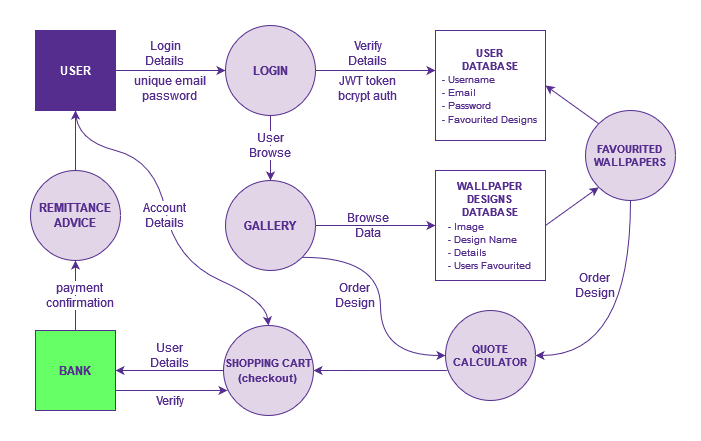

The diagram above was exported from draw.io. Its source (the exported page's mxGraphModel, read from the mxfile embedded in the PNG):
<mxGraphModel dx="954" dy="516" grid="1" gridSize="10" guides="1" tooltips="1" connect="1" arrows="1" fold="1" page="1" pageScale="1" pageWidth="850" pageHeight="1100" background="#ffffff" math="0" shadow="0">
  <root>
    <mxCell id="0" />
    <mxCell id="1" parent="0" />
    <mxCell id="7Lw2cu2WwbEBuY72AFQ7-1" value="&lt;b&gt;USER&lt;/b&gt;" style="whiteSpace=wrap;html=1;aspect=fixed;fillColor=#542D8E;fontColor=#ffffff;strokeColor=#542D8E;" vertex="1" parent="1">
      <mxGeometry x="170" y="50" width="80" height="80" as="geometry" />
    </mxCell>
    <mxCell id="7Lw2cu2WwbEBuY72AFQ7-16" style="edgeStyle=orthogonalEdgeStyle;rounded=0;orthogonalLoop=1;jettySize=auto;html=1;exitX=0.5;exitY=1;exitDx=0;exitDy=0;entryX=0.5;entryY=0;entryDx=0;entryDy=0;strokeColor=#542D8E;" edge="1" parent="1" source="7Lw2cu2WwbEBuY72AFQ7-17" target="7Lw2cu2WwbEBuY72AFQ7-11">
      <mxGeometry relative="1" as="geometry">
        <Array as="points">
          <mxPoint x="405" y="130" />
          <mxPoint x="405" y="130" />
        </Array>
      </mxGeometry>
    </mxCell>
    <mxCell id="7Lw2cu2WwbEBuY72AFQ7-3" value="&lt;b&gt;&lt;font color=&quot;#542d8e&quot;&gt;LOGIN&lt;/font&gt;&lt;/b&gt;" style="ellipse;whiteSpace=wrap;html=1;aspect=fixed;fillColor=#e1d5e7;strokeColor=#542D8E;strokeWidth=1;" vertex="1" parent="1">
      <mxGeometry x="360" y="45" width="90" height="90" as="geometry" />
    </mxCell>
    <mxCell id="7Lw2cu2WwbEBuY72AFQ7-4" value="" style="endArrow=classic;html=1;rounded=0;exitX=1;exitY=0.5;exitDx=0;exitDy=0;entryX=0;entryY=0.5;entryDx=0;entryDy=0;strokeColor=#542D8E;" edge="1" parent="1" source="7Lw2cu2WwbEBuY72AFQ7-1" target="7Lw2cu2WwbEBuY72AFQ7-3">
      <mxGeometry width="50" height="50" relative="1" as="geometry">
        <mxPoint x="400" y="270" as="sourcePoint" />
        <mxPoint x="450" y="220" as="targetPoint" />
      </mxGeometry>
    </mxCell>
    <mxCell id="7Lw2cu2WwbEBuY72AFQ7-5" value="&lt;font color=&quot;#542d8e&quot;&gt;Login Details&lt;br&gt;&lt;/font&gt;" style="text;html=1;strokeColor=none;fillColor=none;align=center;verticalAlign=middle;whiteSpace=wrap;rounded=0;" vertex="1" parent="1">
      <mxGeometry x="270" y="58" width="60" height="30" as="geometry" />
    </mxCell>
    <mxCell id="7Lw2cu2WwbEBuY72AFQ7-6" value="&lt;div&gt;&lt;font color=&quot;#542d8e&quot;&gt;unique email&lt;/font&gt;&lt;/div&gt;&lt;div&gt;&lt;font color=&quot;#542d8e&quot;&gt;password&lt;br&gt;&lt;/font&gt;&lt;/div&gt;" style="text;html=1;strokeColor=none;fillColor=none;align=center;verticalAlign=middle;whiteSpace=wrap;rounded=0;" vertex="1" parent="1">
      <mxGeometry x="250" y="93" width="110" height="30" as="geometry" />
    </mxCell>
    <mxCell id="7Lw2cu2WwbEBuY72AFQ7-7" value="" style="endArrow=classic;html=1;rounded=0;exitX=1;exitY=0.5;exitDx=0;exitDy=0;strokeColor=#542D8E;" edge="1" parent="1" source="7Lw2cu2WwbEBuY72AFQ7-3">
      <mxGeometry width="50" height="50" relative="1" as="geometry">
        <mxPoint x="400" y="270" as="sourcePoint" />
        <mxPoint x="570" y="90" as="targetPoint" />
      </mxGeometry>
    </mxCell>
    <mxCell id="7Lw2cu2WwbEBuY72AFQ7-8" value="&lt;div style=&quot;font-size: 11px;&quot;&gt;&lt;font style=&quot;font-size: 11px;&quot; color=&quot;#542d8e&quot;&gt;&lt;b&gt;USER&lt;/b&gt;&lt;/font&gt;&lt;/div&gt;&lt;div style=&quot;font-size: 11px;&quot;&gt;&lt;font style=&quot;font-size: 11px;&quot; color=&quot;#542d8e&quot;&gt;&lt;b&gt;DATABASE&lt;/b&gt;&lt;/font&gt;&lt;/div&gt;&lt;div style=&quot;font-size: 11px;&quot; align=&quot;left&quot;&gt;&lt;font style=&quot;font-size: 10px;&quot; color=&quot;#542d8e&quot;&gt;- Username&lt;/font&gt;&lt;/div&gt;&lt;div style=&quot;font-size: 11px;&quot; align=&quot;left&quot;&gt;&lt;font style=&quot;font-size: 10px;&quot; color=&quot;#542d8e&quot;&gt;- Email&lt;/font&gt;&lt;/div&gt;&lt;div style=&quot;font-size: 11px;&quot; align=&quot;left&quot;&gt;&lt;font style=&quot;font-size: 10px;&quot; color=&quot;#542d8e&quot;&gt;- Password&lt;br&gt;&lt;/font&gt;&lt;/div&gt;&lt;div style=&quot;font-size: 11px;&quot; align=&quot;left&quot;&gt;&lt;font style=&quot;font-size: 10px;&quot; color=&quot;#542d8e&quot;&gt;- Favourited Designs&lt;br&gt;&lt;/font&gt;&lt;/div&gt;" style="whiteSpace=wrap;html=1;aspect=fixed;fillColor=#FFFFFF;fontColor=#ffffff;strokeColor=#542D8E;" vertex="1" parent="1">
      <mxGeometry x="570" y="50" width="110" height="110" as="geometry" />
    </mxCell>
    <mxCell id="7Lw2cu2WwbEBuY72AFQ7-9" value="&lt;font color=&quot;#542d8e&quot;&gt;Verify Details&lt;br&gt;&lt;/font&gt;" style="text;html=1;strokeColor=none;fillColor=none;align=center;verticalAlign=middle;whiteSpace=wrap;rounded=0;" vertex="1" parent="1">
      <mxGeometry x="473" y="58" width="60" height="30" as="geometry" />
    </mxCell>
    <mxCell id="7Lw2cu2WwbEBuY72AFQ7-10" value="&lt;div&gt;&lt;font color=&quot;#542d8e&quot;&gt;JWT token&lt;/font&gt;&lt;/div&gt;&lt;div&gt;&lt;font color=&quot;#542d8e&quot;&gt;bcrypt auth&lt;br&gt;&lt;/font&gt;&lt;/div&gt;" style="text;html=1;strokeColor=none;fillColor=none;align=center;verticalAlign=middle;whiteSpace=wrap;rounded=0;" vertex="1" parent="1">
      <mxGeometry x="448" y="93" width="110" height="30" as="geometry" />
    </mxCell>
    <mxCell id="7Lw2cu2WwbEBuY72AFQ7-34" style="edgeStyle=orthogonalEdgeStyle;orthogonalLoop=1;jettySize=auto;html=1;exitX=1;exitY=1;exitDx=0;exitDy=0;entryX=0;entryY=0.5;entryDx=0;entryDy=0;strokeColor=#542D8E;curved=1;" edge="1" parent="1" source="7Lw2cu2WwbEBuY72AFQ7-11" target="7Lw2cu2WwbEBuY72AFQ7-33">
      <mxGeometry relative="1" as="geometry" />
    </mxCell>
    <mxCell id="7Lw2cu2WwbEBuY72AFQ7-11" value="&lt;font color=&quot;#542d8e&quot;&gt;&lt;b&gt;GALLERY&lt;/b&gt;&lt;/font&gt;" style="ellipse;whiteSpace=wrap;html=1;aspect=fixed;fillColor=#e1d5e7;strokeColor=#542D8E;strokeWidth=1;" vertex="1" parent="1">
      <mxGeometry x="360" y="200" width="90" height="90" as="geometry" />
    </mxCell>
    <mxCell id="7Lw2cu2WwbEBuY72AFQ7-12" value="" style="endArrow=classic;html=1;rounded=0;exitX=1;exitY=0.5;exitDx=0;exitDy=0;strokeColor=#542D8E;entryX=0;entryY=0.5;entryDx=0;entryDy=0;" edge="1" parent="1" source="7Lw2cu2WwbEBuY72AFQ7-11" target="7Lw2cu2WwbEBuY72AFQ7-13">
      <mxGeometry width="50" height="50" relative="1" as="geometry">
        <mxPoint x="460" y="110" as="sourcePoint" />
        <mxPoint x="570" y="215" as="targetPoint" />
      </mxGeometry>
    </mxCell>
    <mxCell id="7Lw2cu2WwbEBuY72AFQ7-13" value="&lt;div style=&quot;font-size: 11px;&quot;&gt;&lt;font style=&quot;font-size: 11px;&quot; color=&quot;#542d8e&quot;&gt;&lt;b&gt;WALLPAPER&lt;/b&gt;&lt;/font&gt;&lt;/div&gt;&lt;div style=&quot;font-size: 11px;&quot;&gt;&lt;font style=&quot;font-size: 11px;&quot; color=&quot;#542d8e&quot;&gt;&lt;b&gt;DESIGNS&lt;/b&gt;&lt;/font&gt;&lt;/div&gt;&lt;div style=&quot;font-size: 11px;&quot;&gt;&lt;font style=&quot;font-size: 11px;&quot; color=&quot;#542d8e&quot;&gt;&lt;b&gt;DATABASE&lt;/b&gt;&lt;/font&gt;&lt;/div&gt;&lt;div style=&quot;font-size: 11px;&quot;&gt;&lt;div style=&quot;font-size: 11px;&quot; align=&quot;left&quot;&gt;&lt;font style=&quot;font-size: 10px;&quot; color=&quot;#542d8e&quot;&gt;- Image&lt;/font&gt;&lt;/div&gt;&lt;div style=&quot;font-size: 11px;&quot; align=&quot;left&quot;&gt;&lt;font style=&quot;font-size: 10px;&quot; color=&quot;#542d8e&quot;&gt;- Design Name&lt;/font&gt;&lt;/div&gt;&lt;div style=&quot;font-size: 11px;&quot; align=&quot;left&quot;&gt;&lt;font style=&quot;font-size: 10px;&quot; color=&quot;#542d8e&quot;&gt;- Details&lt;br&gt;&lt;/font&gt;&lt;/div&gt;&lt;div style=&quot;font-size: 11px;&quot; align=&quot;left&quot;&gt;&lt;font style=&quot;font-size: 10px;&quot; color=&quot;#542d8e&quot;&gt;- Users Favourited&lt;br&gt;&lt;/font&gt;&lt;/div&gt;&lt;/div&gt;" style="whiteSpace=wrap;html=1;aspect=fixed;fillColor=#FFFFFF;fontColor=#ffffff;strokeColor=#542D8E;" vertex="1" parent="1">
      <mxGeometry x="570" y="190" width="110" height="110" as="geometry" />
    </mxCell>
    <mxCell id="7Lw2cu2WwbEBuY72AFQ7-35" style="edgeStyle=orthogonalEdgeStyle;orthogonalLoop=1;jettySize=auto;html=1;exitX=0.5;exitY=1;exitDx=0;exitDy=0;entryX=1;entryY=0.5;entryDx=0;entryDy=0;strokeColor=#542D8E;curved=1;" edge="1" parent="1" source="7Lw2cu2WwbEBuY72AFQ7-15" target="7Lw2cu2WwbEBuY72AFQ7-33">
      <mxGeometry relative="1" as="geometry" />
    </mxCell>
    <mxCell id="7Lw2cu2WwbEBuY72AFQ7-15" value="&lt;div style=&quot;font-size: 11px;&quot;&gt;&lt;font style=&quot;font-size: 11px;&quot; color=&quot;#542d8e&quot;&gt;&lt;b&gt;FAVOURITED&lt;/b&gt;&lt;/font&gt;&lt;/div&gt;&lt;div style=&quot;font-size: 11px;&quot;&gt;&lt;font style=&quot;font-size: 11px;&quot; color=&quot;#542d8e&quot;&gt;&lt;b&gt;WALLPAPERS&lt;br&gt;&lt;/b&gt;&lt;/font&gt;&lt;/div&gt;" style="ellipse;whiteSpace=wrap;html=1;aspect=fixed;fillColor=#e1d5e7;strokeColor=#542D8E;strokeWidth=1;" vertex="1" parent="1">
      <mxGeometry x="720" y="130" width="90" height="90" as="geometry" />
    </mxCell>
    <mxCell id="7Lw2cu2WwbEBuY72AFQ7-17" value="&lt;font style=&quot;background-color: rgb(255, 255, 255);&quot; color=&quot;#542d8e&quot;&gt;User Browse&lt;br&gt;&lt;/font&gt;" style="text;html=1;strokeColor=none;fillColor=none;align=center;verticalAlign=middle;whiteSpace=wrap;rounded=0;" vertex="1" parent="1">
      <mxGeometry x="375" y="150" width="60" height="30" as="geometry" />
    </mxCell>
    <mxCell id="7Lw2cu2WwbEBuY72AFQ7-22" value="&lt;div&gt;&lt;font color=&quot;#542d8e&quot;&gt;Browse&lt;/font&gt;&lt;/div&gt;&lt;div&gt;&lt;font color=&quot;#542d8e&quot;&gt;Data&lt;br&gt;&lt;/font&gt;&lt;/div&gt;" style="text;html=1;strokeColor=none;fillColor=none;align=center;verticalAlign=middle;whiteSpace=wrap;rounded=0;" vertex="1" parent="1">
      <mxGeometry x="473" y="230" width="60" height="30" as="geometry" />
    </mxCell>
    <mxCell id="7Lw2cu2WwbEBuY72AFQ7-43" style="edgeStyle=orthogonalEdgeStyle;orthogonalLoop=1;jettySize=auto;html=1;exitX=0;exitY=0.5;exitDx=0;exitDy=0;entryX=1;entryY=0.5;entryDx=0;entryDy=0;curved=1;strokeColor=#542D8E;" edge="1" parent="1" source="7Lw2cu2WwbEBuY72AFQ7-25" target="7Lw2cu2WwbEBuY72AFQ7-41">
      <mxGeometry relative="1" as="geometry" />
    </mxCell>
    <mxCell id="7Lw2cu2WwbEBuY72AFQ7-25" value="&lt;div&gt;&lt;font style=&quot;font-size: 11px;&quot; color=&quot;#542d8e&quot;&gt;&lt;b&gt;SHOPPING CART&lt;/b&gt;&lt;/font&gt;&lt;/div&gt;&lt;div&gt;&lt;font style=&quot;font-size: 11px;&quot; color=&quot;#542d8e&quot;&gt;&lt;b&gt;(checkout)&lt;br&gt;&lt;/b&gt;&lt;/font&gt;&lt;/div&gt;" style="ellipse;whiteSpace=wrap;html=1;aspect=fixed;fillColor=#e1d5e7;strokeColor=#542D8E;strokeWidth=1;" vertex="1" parent="1">
      <mxGeometry x="358" y="345" width="90" height="90" as="geometry" />
    </mxCell>
    <mxCell id="7Lw2cu2WwbEBuY72AFQ7-28" value="" style="endArrow=classic;html=1;rounded=0;exitX=0;exitY=0;exitDx=0;exitDy=0;entryX=1;entryY=0.5;entryDx=0;entryDy=0;strokeColor=#542D8E;" edge="1" parent="1" source="7Lw2cu2WwbEBuY72AFQ7-15" target="7Lw2cu2WwbEBuY72AFQ7-8">
      <mxGeometry width="50" height="50" relative="1" as="geometry">
        <mxPoint x="400" y="310" as="sourcePoint" />
        <mxPoint x="760" y="70" as="targetPoint" />
      </mxGeometry>
    </mxCell>
    <mxCell id="7Lw2cu2WwbEBuY72AFQ7-29" value="" style="endArrow=classic;html=1;rounded=0;exitX=1;exitY=0.5;exitDx=0;exitDy=0;entryX=0;entryY=1;entryDx=0;entryDy=0;strokeColor=#542D8E;" edge="1" parent="1" source="7Lw2cu2WwbEBuY72AFQ7-13" target="7Lw2cu2WwbEBuY72AFQ7-15">
      <mxGeometry width="50" height="50" relative="1" as="geometry">
        <mxPoint x="700" y="390" as="sourcePoint" />
        <mxPoint x="750" y="340" as="targetPoint" />
      </mxGeometry>
    </mxCell>
    <mxCell id="7Lw2cu2WwbEBuY72AFQ7-33" value="&lt;div style=&quot;font-size: 11px;&quot;&gt;&lt;font style=&quot;font-size: 11px;&quot; color=&quot;#542d8e&quot;&gt;&lt;b&gt;QUOTE&lt;/b&gt;&lt;/font&gt;&lt;/div&gt;&lt;div style=&quot;font-size: 11px;&quot;&gt;&lt;font style=&quot;font-size: 11px;&quot; color=&quot;#542d8e&quot;&gt;&lt;b&gt;CALCULATOR&lt;br&gt;&lt;/b&gt;&lt;/font&gt;&lt;/div&gt;" style="ellipse;whiteSpace=wrap;html=1;aspect=fixed;fillColor=#e1d5e7;strokeColor=#542D8E;strokeWidth=1;" vertex="1" parent="1">
      <mxGeometry x="580" y="330" width="90" height="90" as="geometry" />
    </mxCell>
    <mxCell id="7Lw2cu2WwbEBuY72AFQ7-36" value="&lt;div&gt;&lt;font color=&quot;#542d8e&quot;&gt;Order&lt;/font&gt;&lt;/div&gt;&lt;div&gt;&lt;font color=&quot;#542d8e&quot;&gt;Design&lt;br&gt;&lt;/font&gt;&lt;/div&gt;" style="text;html=1;strokeColor=none;fillColor=none;align=center;verticalAlign=middle;whiteSpace=wrap;rounded=0;" vertex="1" parent="1">
      <mxGeometry x="700" y="290" width="60" height="30" as="geometry" />
    </mxCell>
    <mxCell id="7Lw2cu2WwbEBuY72AFQ7-37" value="&lt;div&gt;&lt;font color=&quot;#542d8e&quot;&gt;Order&lt;/font&gt;&lt;/div&gt;&lt;div&gt;&lt;font color=&quot;#542d8e&quot;&gt;Design&lt;br&gt;&lt;/font&gt;&lt;/div&gt;" style="text;html=1;strokeColor=none;fillColor=none;align=center;verticalAlign=middle;whiteSpace=wrap;rounded=0;" vertex="1" parent="1">
      <mxGeometry x="460" y="300" width="60" height="30" as="geometry" />
    </mxCell>
    <mxCell id="7Lw2cu2WwbEBuY72AFQ7-40" value="" style="endArrow=classic;html=1;rounded=0;exitX=0.022;exitY=0.667;exitDx=0;exitDy=0;exitPerimeter=0;entryX=1;entryY=0.5;entryDx=0;entryDy=0;strokeColor=#542D8E;" edge="1" parent="1" source="7Lw2cu2WwbEBuY72AFQ7-33" target="7Lw2cu2WwbEBuY72AFQ7-25">
      <mxGeometry width="50" height="50" relative="1" as="geometry">
        <mxPoint x="400" y="330" as="sourcePoint" />
        <mxPoint x="450" y="280" as="targetPoint" />
      </mxGeometry>
    </mxCell>
    <mxCell id="7Lw2cu2WwbEBuY72AFQ7-55" style="edgeStyle=orthogonalEdgeStyle;rounded=0;orthogonalLoop=1;jettySize=auto;html=1;exitX=1;exitY=0.75;exitDx=0;exitDy=0;entryX=0.044;entryY=0.722;entryDx=0;entryDy=0;entryPerimeter=0;strokeColor=#542D8E;" edge="1" parent="1" source="7Lw2cu2WwbEBuY72AFQ7-41" target="7Lw2cu2WwbEBuY72AFQ7-25">
      <mxGeometry relative="1" as="geometry" />
    </mxCell>
    <mxCell id="7Lw2cu2WwbEBuY72AFQ7-41" value="&lt;font color=&quot;#542d8e&quot;&gt;&lt;b&gt;BANK&lt;/b&gt;&lt;/font&gt;" style="whiteSpace=wrap;html=1;aspect=fixed;fillColor=#66FF66;fontColor=#ffffff;strokeColor=#542D8E;" vertex="1" parent="1">
      <mxGeometry x="170" y="350" width="80" height="80" as="geometry" />
    </mxCell>
    <mxCell id="7Lw2cu2WwbEBuY72AFQ7-53" style="edgeStyle=orthogonalEdgeStyle;rounded=0;orthogonalLoop=1;jettySize=auto;html=1;exitX=0.5;exitY=0;exitDx=0;exitDy=0;entryX=0.5;entryY=1;entryDx=0;entryDy=0;strokeColor=#542D8E;" edge="1" parent="1" source="7Lw2cu2WwbEBuY72AFQ7-44" target="7Lw2cu2WwbEBuY72AFQ7-1">
      <mxGeometry relative="1" as="geometry" />
    </mxCell>
    <mxCell id="7Lw2cu2WwbEBuY72AFQ7-44" value="&lt;div&gt;&lt;b&gt;&lt;font color=&quot;#542d8e&quot;&gt;REMITTANCE &lt;br&gt;&lt;/font&gt;&lt;/b&gt;&lt;/div&gt;&lt;div&gt;&lt;b&gt;&lt;font color=&quot;#542d8e&quot;&gt;ADVICE&lt;br&gt;&lt;/font&gt;&lt;/b&gt;&lt;/div&gt;" style="ellipse;whiteSpace=wrap;html=1;aspect=fixed;fillColor=#e1d5e7;strokeColor=#542D8E;strokeWidth=1;" vertex="1" parent="1">
      <mxGeometry x="165" y="190" width="90" height="90" as="geometry" />
    </mxCell>
    <mxCell id="7Lw2cu2WwbEBuY72AFQ7-47" value="" style="edgeStyle=orthogonalEdgeStyle;rounded=0;orthogonalLoop=1;jettySize=auto;html=1;exitX=0.5;exitY=0;exitDx=0;exitDy=0;entryX=0.5;entryY=1;entryDx=0;entryDy=0;strokeColor=#542D8E;" edge="1" parent="1" source="7Lw2cu2WwbEBuY72AFQ7-41" target="7Lw2cu2WwbEBuY72AFQ7-44">
      <mxGeometry relative="1" as="geometry">
        <mxPoint x="210" y="350" as="sourcePoint" />
        <mxPoint x="210" y="280" as="targetPoint" />
      </mxGeometry>
    </mxCell>
    <mxCell id="7Lw2cu2WwbEBuY72AFQ7-46" value="&lt;div&gt;&lt;font style=&quot;background-color: rgb(255, 255, 255);&quot; color=&quot;#542d8e&quot;&gt;payment &lt;br&gt;&lt;/font&gt;&lt;/div&gt;&lt;div&gt;&lt;font style=&quot;background-color: rgb(255, 255, 255);&quot; color=&quot;#542d8e&quot;&gt;confirmation&lt;br&gt;&lt;/font&gt;&lt;/div&gt;" style="text;html=1;strokeColor=none;fillColor=none;align=center;verticalAlign=middle;whiteSpace=wrap;rounded=0;" vertex="1" parent="1">
      <mxGeometry x="160" y="300" width="110" height="30" as="geometry" />
    </mxCell>
    <mxCell id="7Lw2cu2WwbEBuY72AFQ7-50" value="" style="endArrow=classic;html=1;exitX=0.5;exitY=1;exitDx=0;exitDy=0;entryX=0.5;entryY=0;entryDx=0;entryDy=0;curved=1;strokeColor=#542D8E;" edge="1" parent="1" source="7Lw2cu2WwbEBuY72AFQ7-1" target="7Lw2cu2WwbEBuY72AFQ7-25">
      <mxGeometry width="50" height="50" relative="1" as="geometry">
        <mxPoint x="400" y="330" as="sourcePoint" />
        <mxPoint x="450" y="280" as="targetPoint" />
        <Array as="points">
          <mxPoint x="210" y="160" />
          <mxPoint x="290" y="180" />
          <mxPoint x="310" y="280" />
          <mxPoint x="400" y="320" />
        </Array>
      </mxGeometry>
    </mxCell>
    <mxCell id="7Lw2cu2WwbEBuY72AFQ7-51" value="&lt;div&gt;&lt;font style=&quot;background-color: rgb(255, 255, 255);&quot; color=&quot;#542d8e&quot;&gt;Account &lt;br&gt;&lt;/font&gt;&lt;/div&gt;&lt;div&gt;&lt;font style=&quot;background-color: rgb(255, 255, 255);&quot; color=&quot;#542d8e&quot;&gt;Details&lt;br&gt;&lt;/font&gt;&lt;/div&gt;" style="text;html=1;strokeColor=none;fillColor=none;align=center;verticalAlign=middle;whiteSpace=wrap;rounded=0;" vertex="1" parent="1">
      <mxGeometry x="270" y="220" width="60" height="30" as="geometry" />
    </mxCell>
    <mxCell id="7Lw2cu2WwbEBuY72AFQ7-56" value="&lt;div&gt;&lt;font color=&quot;#542d8e&quot;&gt;User &lt;br&gt;&lt;/font&gt;&lt;/div&gt;&lt;div&gt;&lt;font color=&quot;#542d8e&quot;&gt;Details&lt;br&gt;&lt;/font&gt;&lt;/div&gt;" style="text;html=1;strokeColor=none;fillColor=none;align=center;verticalAlign=middle;whiteSpace=wrap;rounded=0;" vertex="1" parent="1">
      <mxGeometry x="270" y="350" width="70" height="50" as="geometry" />
    </mxCell>
    <mxCell id="7Lw2cu2WwbEBuY72AFQ7-59" value="&lt;font color=&quot;#542d8e&quot;&gt;Verify&lt;/font&gt;" style="text;html=1;strokeColor=none;fillColor=none;align=center;verticalAlign=middle;whiteSpace=wrap;rounded=0;" vertex="1" parent="1">
      <mxGeometry x="270" y="410" width="70" height="20" as="geometry" />
    </mxCell>
  </root>
</mxGraphModel>